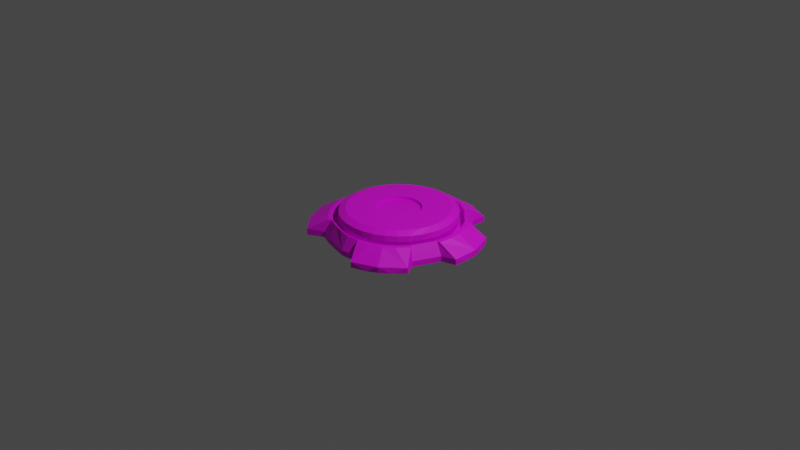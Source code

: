 # Source: Button.blend  (saved by Blender 3.3.6; exported with 4.5.12 LTS)
import bpy
from mathutils import Matrix  # noqa: F401  (used for matrix-valued properties, if any)

bpy.ops.wm.read_factory_settings(use_empty=True)
scene = bpy.context.scene
scene.name = 'Scene'

# ---- collections
col_collection = bpy.data.collections.new('Collection'); scene.collection.children.link(col_collection)

# ---- images (referenced by path relative to the original .blend; pixels are not part of the script)
import os
ASSET_DIR = os.environ.get("B2B_ASSET_DIR", "")  # directory of the original .blend (textures are referenced by path, not embedded)
HERE = os.path.dirname(os.path.abspath(__file__))  # packed textures are extracted next to this script under _unpacked/

def load_image(name, relpath, width, height, colorspace="sRGB"):
    """Load a texture the original file referenced (path relative to the .blend, or extracted next to this script)."""
    p = next((c for c in (os.path.join(HERE, relpath), os.path.join(ASSET_DIR, relpath)) if relpath and os.path.exists(c)), "")
    if p:
        img = bpy.data.images.load(p, check_existing=True)
        img.name = name
    else:  # same state as the original file: an image datablock whose file is absent (Cycles renders it pink)
        img = bpy.data.images.new(name, width, height)
        img.source = "FILE"
        img.filepath = "//" + (relpath or name)
    img.colorspace_settings.name = colorspace
    return img
img_button = load_image('Button', 'ButtonBlock.png', 1024, 1024, 'sRGB')

# ---- materials (node trees are filled in below, after node groups)
mat_buttonmaterial = bpy.data.materials.new('ButtonMaterial')
mat_buttonmaterial.use_transparent_shadow = False

# ---- material node trees
mat_buttonmaterial.use_nodes = True; mat_buttonmaterial.node_tree.nodes.clear()
_N = mat_buttonmaterial.node_tree.nodes; _L = mat_buttonmaterial.node_tree.links
n0 = _N.new('ShaderNodeBsdfPrincipled'); n0.name = 'Principled BSDF'; n0.location = (10, 300)
n0.distribution = 'GGX'
n0.subsurface_method = 'RANDOM_WALK_SKIN'
n0.inputs[3].default_value = 1.45
n0.inputs[27].default_value = (0.0, 0.0, 0.0, 1.0)
n0.inputs[28].default_value = 1.0
n1 = _N.new('ShaderNodeOutputMaterial'); n1.name = 'Material Output'; n1.location = (300, 300)
n2 = _N.new('ShaderNodeTexImage'); n2.name = 'Image Texture'; n2.location = (-280, 273)
n2.image = img_button
_L.new(n0.outputs[0], n1.inputs[0])
_L.new(n2.outputs[0], n0.inputs[0])
n1.is_active_output = True

# ---- world
world_world = bpy.data.worlds.new('World'); scene.world = world_world
world_world.use_nodes = True; world_world.node_tree.nodes.clear()
_N = world_world.node_tree.nodes; _L = world_world.node_tree.links
n0 = _N.new('ShaderNodeOutputWorld'); n0.name = 'World Output'; n0.location = (300, 300)
n1 = _N.new('ShaderNodeBackground'); n1.name = 'Background'; n1.location = (10, 300)
n1.inputs[0].default_value = (0.05088, 0.05088, 0.05088, 1.0)
_L.new(n1.outputs[0], n0.inputs[0])
n0.is_active_output = True
world_world.color = (0.05088, 0.05088, 0.05088)
world_world.use_sun_shadow = False
world_world.sun_shadow_jitter_overblur = 0.0

# ---- cameras
cam_camera = bpy.data.cameras.new('Camera')
cam_camera.clip_end = 100.0
cam_camera.ortho_scale = 7.314

# ---- lights
light_light = bpy.data.lights.new('Light', 'POINT')
light_light.transmission_factor = 0.0
light_light.energy = 1000.0
light_light.shadow_soft_size = 0.1
light_light.shadow_maximum_resolution = 0.006
light_light.use_absolute_resolution = True

# ---- meshes
me_cylinder = bpy.data.meshes.new('Cylinder')
me_cylinder.from_pydata([(-1.185e-09, 0.7655, -0.1426), (0.1493, 0.7508, -0.1426), (0.2929, 0.7072, -0.1426), (0.4253, 0.6365, -0.1426), (0.3006, 0.854, -0.1411), (0.6365, 0.4253, -0.1426), (0.7072, 0.2929, -0.1426), (0.7508, 0.1493, -0.1426), (0.7655, -6.915e-09, -0.1426), (0.7508, -0.1493, -0.1426), (0.9002, -0.1016, -0.1411), (0.6365, -0.4253, -0.1426), (0.5413, -0.5413, -0.1426), (0.4253, -0.6365, -0.1426), (0.2929, -0.7072, -0.1426), (0.1493, -0.7508, -0.1426), (-1.185e-09, -0.7655, -0.1426), (-0.4253, -0.6365, -0.1426), (-0.5413, -0.5413, -0.1426), (-0.6365, -0.4253, -0.1426), (-0.7072, -0.2929, -0.1426), (-0.7508, -0.1493, -0.1426), (-0.8961, -0.2652, -0.142), (-0.7508, 0.1493, -0.1426), (-0.7072, 0.2929, -0.1426), (-0.6365, 0.4253, -0.1426), (-0.5413, 0.5413, -0.1426), (-0.4253, 0.6365, -0.1426), (-0.1493, 0.7508, -0.1426), (-0.000162, 0.6202, 0.05039), (0.1209, 0.6082, 0.05039), (0.2373, 0.5729, 0.05039), (0.3417, 0.5171, 0.05039), (0.4253, 0.6365, -0.08491), (0.1785, 0.891, -0.1411), (0.05156, 0.9035, -0.1411), (0.5174, 0.3415, 0.05039), (0.6365, 0.4253, -0.08491), (0.5732, 0.2371, 0.05039), (0.6085, 0.1207, 0.05039), (0.6204, -0.0003938, 0.05039), (0.6088, -0.1182, 0.05039), (0.7508, -0.1493, -0.08491), (0.9072, 0.05283, -0.1411), (0.8947, 0.1798, -0.1411), (0.5137, -0.3477, 0.05039), (0.6365, -0.4253, -0.08491), (0.4386, -0.4392, 0.05039), (0.3446, -0.5164, 0.05039), (0.2373, -0.5737, 0.05039), (0.1209, -0.609, 0.05039), (0.1493, -0.7508, -0.08491), (-0.000162, -0.6209, 0.05039), (-1.185e-09, -0.7655, -0.08491), (-0.1179, -0.6093, 0.05039), (-0.3475, -0.5143, 0.05039), (-0.4253, -0.6365, -0.08491), (-0.439, -0.4392, 0.05039), (-0.5161, -0.3452, 0.05039), (-0.5735, -0.2379, 0.05039), (-0.6078, -0.1246, 0.05039), (-0.7508, -0.1493, -0.08491), (-0.8425, -0.4121, -0.1411), (-0.7823, -0.5246, -0.1411), (-0.6078, 0.1238, 0.05039), (-0.7508, 0.1493, -0.08491), (-0.5735, 0.2371, 0.05039), (-0.5186, -0.4953, 0.04166), (-0.5161, 0.3444, 0.05039), (-0.5862, -0.7289, -0.07558), (-0.439, 0.4384, 0.05039), (-0.4088, -0.5929, 0.04166), (-0.3475, 0.5135, 0.05039), (-0.4253, 0.6365, -0.0867), (-0.1179, 0.6086, 0.05039), (-0.1493, 0.7508, -0.0867), (0.709, -0.5559, -0.1411), (0.6022, -0.6717, -0.1411), (0.5036, -0.7527, -0.1411), (0.3911, -0.8128, -0.1411), (0.2432, -0.8671, -0.1411), (0.5893, -0.4043, 0.04214), (0.708, -0.5565, -0.08022), (0.4976, -0.5178, 0.04154), (0.7921, 0.4418, -0.1411), (0.3997, -0.5982, 0.04154), (0.5036, -0.7527, -0.08022), (0.288, -0.6579, 0.04154), (0.8577, 0.3018, -0.1411), (0.148, -0.6992, 0.04214), (0.2442, -0.8664, -0.08022), (0.6055, 0.3916, 0.04154), (0.7918, 0.4436, -0.08022), (0.6688, 0.2616, 0.04154), (0.7056, 0.1404, 0.04154), (0.8947, 0.1798, -0.08022), (0.718, 0.01431, 0.04154), (0.7093, -0.1301, 0.04154), (0.9006, -0.1034, -0.08022), (0.4436, 0.7878, -0.1411), (-0.1059, 0.8971, -0.1411), (0.1399, 0.7032, 0.04179), (0.1785, 0.891, -0.08022), (0.01319, 0.7156, 0.04179), (0.2617, 0.6662, 0.04179), (0.39, 0.603, 0.04179), (0.4424, 0.788, -0.08022), (-0.1296, 0.7064, 0.04179), (-0.1047, 0.8968, -0.08022), (-0.873, 0.2602, -0.1411), (-0.8187, 0.4081, -0.1411), (-0.7586, 0.5206, -0.1411), (-0.6777, 0.6192, -0.1411), (-0.5618, 0.726, -0.1411), (-0.7029, 0.1501, 0.04176), (-0.8724, 0.2612, -0.08022), (-0.6563, 0.2862, 0.04176), (-0.7014, -0.6232, -0.1411), (-0.5963, 0.3984, 0.04176), (-0.7586, 0.5206, -0.08022), (-0.5156, 0.4968, 0.04176), (-0.5862, -0.7289, -0.1448), (-0.4076, 0.5919, 0.04176), (-0.5625, 0.725, -0.08022), (-0.5974, -0.3992, 0.04166), (-0.7823, -0.5246, -0.07929), (-0.6553, -0.2909, 0.04166), (-0.7042, -0.1508, 0.04166), (-0.8961, -0.2652, -0.07558), (-8.81e-11, 0.6874, 0.04471), (0.1341, 0.6742, 0.04471), (0.263, 0.635, 0.04471), (0.3819, 0.5715, 0.04471), (0.5715, 0.3819, 0.04471), (0.635, 0.263, 0.04471), (0.6742, 0.1341, 0.04471), (0.6874, -8.344e-09, 0.04471), (0.6742, -0.1341, 0.04471), (0.5715, -0.3819, 0.04471), (0.486, -0.486, 0.04471), (0.3819, -0.5715, 0.04471), (0.263, -0.635, 0.04471), (0.1341, -0.6742, 0.04471), (-3.24e-09, -0.6874, 0.04471), (-0.1341, -0.6604, 0.04471), (-0.3819, -0.5715, 0.04471), (-0.4925, -0.4782, 0.04471), (-0.5715, -0.3819, 0.04471), (-0.6273, -0.2775, 0.04471), (-0.6742, -0.1341, 0.04471), (-0.6742, 0.1341, 0.04471), (-0.635, 0.263, 0.04471), (-0.5715, 0.3819, 0.04471), (-0.486, 0.486, 0.04471), (-0.3819, 0.5715, 0.04471), (-0.1341, 0.6742, 0.04471), (-0.0003754, 0.233, 0.1404), (0.04521, 0.2285, 0.1404), (0.08904, 0.2152, 0.1404), (0.1239, 0.1966, 0.1404), (0.1964, 0.1245, 0.1404), (0.2155, 0.08876, 0.1404), (0.2288, 0.04492, 0.1404), (0.2333, -0.0006634, 0.1404), (0.2288, -0.04584, 0.1404), (0.1951, -0.129, 0.1404), (0.1648, -0.1659, 0.1404), (0.1294, -0.1949, 0.1404), (0.08904, -0.2165, 0.1404), (0.04521, -0.2298, 0.1404), (-0.0003754, -0.2343, 0.1404), (-0.04802, -0.2296, 0.1404), (-0.1309, -0.1944, 0.1404), (-0.1656, -0.1659, 0.1404), (-0.1947, -0.1305, 0.1404), (-0.2163, -0.09008, 0.1404), (-0.2256, -0.05919, 0.1404), (-0.2256, 0.05786, 0.1404), (-0.2163, 0.08876, 0.1404), (-0.1947, 0.1292, 0.1404), (-0.1656, 0.1646, 0.1404), (-0.1351, 0.1896, 0.1404), (-0.04071, 0.229, 0.1404), (-0.001583, 0.6099, 0.1082), (0.1176, 0.5982, 0.1082), (0.2322, 0.5634, 0.1082), (0.3349, 0.5085, 0.1082), (0.5078, 0.3356, 0.1082), (0.5628, 0.2328, 0.1082), (0.5975, 0.1183, 0.1082), (0.6092, -0.0009118, 0.1082), (0.5978, -0.1168, 0.1082), (0.5042, -0.3428, 0.1082), (0.4303, -0.4328, 0.1082), (0.3378, -0.5088, 0.1082), (0.2322, -0.5652, 0.1082), (0.1176, -0.6, 0.1082), (-0.001583, -0.6117, 0.1082), (-0.1175, -0.6003, 0.1082), (-0.3435, -0.5067, 0.1082), (-0.4335, -0.4328, 0.1082), (-0.5095, -0.3403, 0.1082), (-0.5659, -0.2347, 0.1082), (-0.5997, -0.1232, 0.1082), (-0.5997, 0.1214, 0.1082), (-0.5659, 0.2328, 0.1082), (-0.5095, 0.3384, 0.1082), (-0.4335, 0.431, 0.1082), (-0.3435, 0.5049, 0.1082), (-0.1175, 0.5985, 0.1082), (-1.876e-10, 0.6741, 0.04471), (0.1315, 0.6611, 0.04471), (0.258, 0.6228, 0.04471), (0.3739, 0.5608, 0.04471), (0.5608, 0.3739, 0.04471), (0.6228, 0.258, 0.04471), (0.6611, 0.1315, 0.04471), (0.6741, -8.443e-09, 0.04471), (0.6612, -0.1309, 0.04471), (0.5601, -0.375, 0.04471), (0.4767, -0.4767, 0.04471), (0.3745, -0.5605, 0.04471), (0.258, -0.6228, 0.04471), (0.1315, -0.6611, 0.04471), (-3.488e-09, -0.6741, 0.04471), (-0.1309, -0.6474, 0.04471), (-0.375, -0.5601, 0.04471), (-0.481, -0.4713, 0.04471), (-0.5605, -0.3745, 0.04471), (-0.6163, -0.2701, 0.04471), (-0.6609, -0.1321, 0.04471), (-0.6609, 0.1321, 0.04471), (-0.6228, 0.258, 0.04471), (-0.5605, 0.3745, 0.04471), (-0.4767, 0.4767, 0.04471), (-0.375, 0.5601, 0.04471), (-0.1309, 0.6612, 0.04471), (-0.0002957, 0.5911, -0.04417), (0.1153, 0.5797, -0.04417), (0.2265, 0.546, -0.04417), (0.3262, 0.4927, -0.04417), (0.494, 0.325, -0.04417), (0.5472, 0.2253, -0.04417), (0.581, 0.1141, -0.04417), (0.5923, -0.001509, -0.04417), (0.5813, -0.114, -0.04417), (0.4905, -0.3332, -0.04417), (0.4188, -0.4206, -0.04417), (0.329, -0.4943, -0.04417), (0.2265, -0.549, -0.04417), (0.1153, -0.5828, -0.04417), (-0.0002957, -0.5941, -0.04417), (-0.1128, -0.5831, -0.04417), (-0.332, -0.4923, -0.04417), (-0.4194, -0.4206, -0.04417), (-0.4931, -0.3308, -0.04417), (-0.5478, -0.2283, -0.04417), (-0.5806, -0.1201, -0.04417), (-0.5806, 0.1171, -0.04417), (-0.5478, 0.2253, -0.04417), (-0.4931, 0.3277, -0.04417), (-0.4194, 0.4176, -0.04417), (-0.332, 0.4893, -0.04417), (-0.1128, 0.5801, -0.04417), (-1.876e-10, 0.6741, -0.04417), (0.1315, 0.6611, -0.04417), (0.258, 0.6228, -0.04417), (0.3739, 0.5608, -0.04417), (0.5608, 0.3739, -0.04417), (0.6228, 0.258, -0.04417), (0.6611, 0.1315, -0.04417), (0.6741, -8.443e-09, -0.04417), (0.6612, -0.1309, -0.04417), (0.5601, -0.375, -0.04417), (0.4767, -0.4767, -0.04417), (0.3745, -0.5605, -0.04417), (0.258, -0.6228, -0.04417), (0.1315, -0.6611, -0.04417), (-3.488e-09, -0.6741, -0.04417), (-0.1309, -0.6612, -0.04417), (-0.375, -0.5601, -0.04417), (-0.4767, -0.4767, -0.04417), (-0.5605, -0.3745, -0.04417), (-0.6228, -0.258, -0.04417), (-0.6609, -0.1321, -0.04417), (-0.6609, 0.1321, -0.04417), (-0.6228, 0.258, -0.04417), (-0.5605, 0.3745, -0.04417), (-0.4767, 0.4767, -0.04417), (-0.375, 0.5601, -0.04417), (-0.1309, 0.6612, -0.04417), (-0.2873, -0.6936, -0.1426), (-0.2873, -0.6936, -0.08491), (-0.258, -0.6228, 0.04471), (-0.2306, -0.5715, 0.04908), (-0.2305, -0.5725, 0.1082), (-0.08688, -0.2206, 0.1404), (-0.2529, -0.6106, 0.04471), (-0.2224, -0.5377, -0.04417), (-0.2529, -0.6106, -0.04417), (0.6228, -0.258, 0.04471), (0.5667, -0.2335, 0.04934), (0.5618, -0.2328, 0.1068), (0.2168, -0.09409, 0.1404), (0.6106, -0.2529, 0.04471), (0.5359, -0.2236, -0.04417), (0.6106, -0.2529, -0.04417), (-0.6742, -1.49e-08, 0.04471), (-0.6078, -0.0003938, 0.05039), (-0.6069, -0.0009118, 0.1082), (-0.2321, -0.0006634, 0.1404), (-0.6609, 0.0, 0.04471), (-0.5806, -0.001509, -0.04417), (-0.6609, 0.0, -0.04417), (-0.258, 0.6228, 0.04471), (-0.2327, 0.5711, 0.05039), (-0.2322, 0.5649, 0.1082), (-0.08739, 0.2158, 0.1404), (-0.253, 0.6106, 0.04471), (-0.2224, 0.5346, -0.04417), (-0.253, 0.6106, -0.04417), (0.4767, 0.4767, 0.04471), (0.4384, 0.4327, 0.04756), (0.4329, 0.4286, 0.1082), (0.1663, 0.1626, 0.1404), (0.4674, 0.4674, 0.04471), (0.4101, 0.4089, -0.04417), (0.4674, 0.4674, -0.04417), (-0.0003755, 0.5394, 0.1404), (0.105, 0.529, 0.1404), (0.2063, 0.4983, 0.1404), (0.2926, 0.4522, 0.1404), (0.3841, 0.3788, 0.1404), (0.4525, 0.2923, 0.1404), (0.4986, 0.206, 0.1404), (0.5293, 0.1047, 0.1404), (0.5397, -0.0006634, 0.1404), (0.5301, -0.09799, 0.1404), (0.5011, -0.2143, 0.1404), (0.4436, -0.307, 0.1404), (0.3815, -0.3826, 0.1404), (0.2997, -0.4497, 0.1404), (0.2063, -0.4996, 0.1404), (0.105, -0.5304, 0.1404), (-0.0003755, -0.5408, 0.1404), (-0.0977, -0.5312, 0.1404), (-0.2022, -0.5069, 0.1404), (-0.3067, -0.4446, 0.1404), (-0.3823, -0.3826, 0.1404), (-0.4494, -0.3007, 0.1404), (-0.4994, -0.2073, 0.1404), (-0.5277, -0.1138, 0.1404), (-0.5349, -0.0006634, 0.1404), (-0.5277, 0.1124, 0.1404), (-0.4994, 0.206, 0.1404), (-0.4494, 0.2994, 0.1404), (-0.3823, 0.3812, 0.1404), (-0.3067, 0.4433, 0.1404), (-0.2039, 0.4997, 0.1404), (-0.0977, 0.5298, 0.1404), (-0.0003754, 0.233, 0.113), (0.04521, 0.2285, 0.113), (0.08904, 0.2152, 0.113), (0.1239, 0.1966, 0.113), (0.1663, 0.1626, 0.113), (0.1964, 0.1245, 0.113), (0.2155, 0.08876, 0.113), (0.2288, 0.04492, 0.113), (0.2333, -0.0006634, 0.113), (0.2288, -0.04584, 0.113), (0.2168, -0.09409, 0.113), (0.1951, -0.129, 0.113), (0.1648, -0.1659, 0.113), (0.1294, -0.1949, 0.113), (0.08904, -0.2165, 0.113), (0.04521, -0.2298, 0.113), (-0.0003754, -0.2343, 0.113), (-0.04802, -0.2296, 0.113), (-0.08688, -0.2206, 0.113), (-0.1309, -0.1944, 0.113), (-0.1656, -0.1659, 0.113), (-0.1947, -0.1305, 0.113), (-0.2163, -0.09008, 0.113), (-0.2256, -0.05919, 0.113), (-0.2321, -0.0006634, 0.113), (-0.2256, 0.05786, 0.113), (-0.2163, 0.08876, 0.113), (-0.1947, 0.1292, 0.113), (-0.1656, 0.1646, 0.113), (-0.1351, 0.1896, 0.113), (-0.08739, 0.2158, 0.113), (-0.04071, 0.229, 0.113)], [], [(2, 1, 34, 4), (28, 75, 108, 100), (34, 35, 102), (34, 102, 4), (133, 134, 93, 91), (134, 135, 94, 93), (42, 9, 10, 98), (6, 5, 84, 88), (82, 86, 77), (44, 95, 43), (13, 12, 77, 78), (46, 138, 81, 82), (51, 15, 80, 90), (12, 11, 76, 77), (15, 51, 53, 16), (149, 61, 128, 127), (145, 146, 67, 71), (21, 20, 62, 22), (146, 147, 124, 67), (63, 125, 62), (119, 123, 112), (151, 152, 118, 116), (25, 24, 110, 111), (152, 153, 120, 118), (23, 65, 115, 109), (75, 155, 107, 108), (130, 131, 104, 101), (0, 1, 2, 3, 5, 6, 7, 8, 9, 11, 12, 13, 14, 15, 16, 291, 17, 18, 19, 20, 21, 23, 24, 25, 26, 27, 28), (0, 28, 100, 35), (131, 132, 105, 104), (1, 0, 35, 34), (73, 75, 28, 27), (102, 108, 107, 103, 101), (135, 136, 96, 94), (5, 37, 92, 84), (9, 8, 43, 10), (136, 137, 97, 96), (11, 46, 82, 76), (15, 14, 79, 80), (142, 51, 90, 89), (138, 139, 83, 81), (53, 51, 142, 143), (292, 56, 17, 291), (147, 148, 126, 124), (20, 19, 63, 62), (148, 149, 127, 126), (56, 145, 71, 69), (22, 62, 128), (153, 154, 122, 120), (24, 23, 109, 110), (65, 150, 114, 115), (27, 26, 112, 113), (33, 3, 99, 106), (48, 47, 193, 194), (76, 82, 77), (78, 77, 86), (78, 86, 79), (80, 79, 90), (89, 90, 86, 85, 87), (86, 82, 81, 83, 85), (141, 142, 89, 87), (140, 141, 87, 85), (14, 13, 78, 79), (139, 140, 85, 83), (86, 90, 79), (44, 88, 95), (46, 42, 137, 300, 138), (84, 92, 88), (10, 43, 98), (95, 92, 91, 93, 94), (98, 95, 94, 96, 97), (137, 42, 98, 97), (7, 6, 88, 44), (8, 7, 44, 43), (37, 133, 91, 92), (95, 98, 43), (92, 95, 88), (99, 4, 106), (100, 108, 35), (37, 33, 132, 321, 133), (106, 102, 101, 104, 105), (119, 115, 114, 116, 118), (129, 130, 101, 103), (155, 129, 103, 107), (132, 33, 106, 105), (3, 2, 4, 99), (102, 106, 4), (102, 35, 108), (109, 115, 110), (111, 110, 119), (111, 119, 112), (113, 112, 123), (123, 119, 118, 120, 122), (73, 27, 113, 123), (150, 151, 116, 114), (154, 73, 123, 122), (26, 25, 111, 112), (65, 61, 149, 307, 150), (115, 119, 110), (63, 117, 125), (121, 69, 117), (125, 69, 71, 67, 124), (128, 125, 124, 126, 127), (18, 17, 121, 117), (17, 56, 69, 121), (19, 18, 117, 63), (61, 21, 22, 128), (292, 53, 143, 144, 293), (125, 128, 62), (69, 125, 117), (210, 211, 130, 129), (211, 212, 131, 130), (212, 213, 132, 131), (325, 214, 133, 321), (214, 215, 134, 133), (215, 216, 135, 134), (216, 217, 136, 135), (217, 218, 137, 136), (304, 219, 138, 300), (219, 220, 139, 138), (220, 221, 140, 139), (221, 222, 141, 140), (222, 223, 142, 141), (223, 224, 143, 142), (224, 225, 144, 143), (297, 226, 145, 293), (226, 227, 146, 145), (227, 228, 147, 146), (228, 229, 148, 147), (229, 230, 149, 148), (311, 231, 150, 307), (231, 232, 151, 150), (232, 233, 152, 151), (233, 234, 153, 152), (234, 235, 154, 153), (318, 236, 155, 314), (236, 210, 129, 155), (170, 169, 375, 376), (315, 72, 208, 316), (322, 32, 186, 323), (59, 58, 201, 202), (49, 48, 194, 195), (29, 74, 209, 183), (38, 36, 187, 188), (60, 59, 202, 203), (50, 49, 195, 196), (39, 38, 188, 189), (308, 60, 203, 309), (52, 50, 196, 197), (40, 39, 189, 190), (66, 64, 204, 205), (54, 52, 197, 198), (41, 40, 190, 191), (68, 66, 205, 206), (30, 29, 183, 184), (294, 54, 198, 295), (301, 41, 191, 302), (70, 68, 206, 207), (31, 30, 184, 185), (57, 55, 199, 200), (47, 45, 192, 193), (72, 70, 207, 208), (32, 31, 185, 186), (58, 57, 200, 201), (328, 329, 184, 183), (329, 330, 185, 184), (330, 331, 186, 185), (332, 333, 187, 323), (333, 334, 188, 187), (334, 335, 189, 188), (335, 336, 190, 189), (336, 337, 191, 190), (338, 339, 192, 302), (339, 340, 193, 192), (340, 341, 194, 193), (341, 342, 195, 194), (342, 343, 196, 195), (343, 344, 197, 196), (344, 345, 198, 197), (346, 347, 199, 295), (347, 348, 200, 199), (348, 349, 201, 200), (349, 350, 202, 201), (350, 351, 203, 202), (352, 353, 204, 309), (353, 354, 205, 204), (354, 355, 206, 205), (355, 356, 207, 206), (356, 357, 208, 207), (358, 359, 209, 316), (359, 328, 183, 209), (40, 41, 245, 244), (318, 235, 289, 320), (39, 40, 244, 243), (210, 236, 290, 264), (211, 210, 264, 265), (38, 39, 243, 242), (212, 211, 265, 266), (36, 38, 242, 241), (213, 212, 266, 267), (322, 36, 241, 326), (325, 213, 267, 327), (31, 32, 240, 239), (215, 214, 268, 269), (30, 31, 239, 238), (216, 215, 269, 270), (29, 30, 238, 237), (74, 29, 237, 263), (217, 216, 270, 271), (315, 74, 263, 319), (218, 217, 271, 272), (70, 72, 262, 261), (304, 218, 272, 306), (68, 70, 261, 260), (220, 219, 273, 274), (66, 68, 260, 259), (221, 220, 274, 275), (64, 66, 259, 258), (263, 237, 264, 290), (319, 263, 290, 320), (261, 262, 289, 288), (260, 261, 288, 287), (259, 260, 287, 286), (258, 259, 286, 285), (312, 258, 285, 313), (256, 257, 284, 283), (255, 256, 283, 282), (254, 255, 282, 281), (253, 254, 281, 280), (298, 253, 280, 299), (251, 252, 279, 278), (250, 251, 278, 277), (249, 250, 277, 276), (248, 249, 276, 275), (247, 248, 275, 274), (246, 247, 274, 273), (305, 246, 273, 306), (244, 245, 272, 271), (243, 244, 271, 270), (242, 243, 270, 269), (241, 242, 269, 268), (326, 241, 268, 327), (239, 240, 267, 266), (238, 239, 266, 265), (237, 238, 265, 264), (235, 234, 288, 289), (301, 45, 246, 305), (234, 233, 287, 288), (45, 47, 247, 246), (233, 232, 286, 287), (47, 48, 248, 247), (232, 231, 285, 286), (48, 49, 249, 248), (311, 230, 284, 313), (49, 50, 250, 249), (230, 229, 283, 284), (50, 52, 251, 250), (229, 228, 282, 283), (52, 54, 252, 251), (228, 227, 281, 282), (294, 55, 253, 298), (227, 226, 280, 281), (55, 57, 254, 253), (297, 225, 279, 299), (57, 58, 255, 254), (225, 224, 278, 279), (58, 59, 256, 255), (224, 223, 277, 278), (59, 60, 257, 256), (223, 222, 276, 277), (308, 64, 258, 312), (222, 221, 275, 276), (226, 297, 299, 280), (54, 294, 298, 252), (252, 298, 299, 279), (345, 346, 295, 198), (55, 294, 295, 199), (225, 297, 293, 144), (56, 292, 293, 145), (53, 292, 291, 16), (41, 301, 305, 245), (245, 305, 306, 272), (219, 304, 306, 273), (337, 338, 302, 191), (45, 301, 302, 192), (218, 304, 300, 137), (60, 308, 312, 257), (231, 311, 313, 285), (257, 312, 313, 284), (351, 352, 309, 203), (64, 308, 309, 204), (230, 311, 307, 149), (42, 46, 11, 9), (61, 65, 23, 21), (262, 319, 320, 289), (72, 315, 319, 262), (236, 318, 320, 290), (357, 358, 316, 208), (74, 315, 316, 209), (235, 318, 314, 154), (75, 73, 154, 314, 155), (240, 326, 327, 267), (214, 325, 327, 268), (32, 322, 326, 240), (331, 332, 323, 186), (36, 322, 323, 187), (213, 325, 321, 132), (33, 37, 5, 3), (156, 157, 329, 328), (157, 158, 330, 329), (158, 159, 331, 330), (324, 160, 333, 332), (160, 161, 334, 333), (161, 162, 335, 334), (162, 163, 336, 335), (163, 164, 337, 336), (303, 165, 339, 338), (165, 166, 340, 339), (166, 167, 341, 340), (167, 168, 342, 341), (168, 169, 343, 342), (169, 170, 344, 343), (170, 171, 345, 344), (296, 172, 347, 346), (172, 173, 348, 347), (173, 174, 349, 348), (174, 175, 350, 349), (175, 176, 351, 350), (310, 177, 353, 352), (177, 178, 354, 353), (178, 179, 355, 354), (179, 180, 356, 355), (180, 181, 357, 356), (317, 182, 359, 358), (182, 156, 328, 359), (171, 296, 346, 345), (164, 303, 338, 337), (176, 310, 352, 351), (181, 317, 358, 357), (159, 324, 332, 331), (361, 360, 391, 390, 389, 388, 387, 386, 385, 384, 383, 382, 381, 380, 379, 378, 377, 376, 375, 374, 373, 372, 371, 370, 369, 368, 367, 366, 365, 364, 363, 362), (157, 156, 360, 361), (296, 171, 377, 378), (171, 170, 376, 377), (158, 157, 361, 362), (303, 164, 369, 370), (172, 296, 378, 379), (159, 158, 362, 363), (310, 176, 383, 384), (173, 172, 379, 380), (160, 324, 364, 365), (317, 181, 389, 390), (174, 173, 380, 381), (161, 160, 365, 366), (324, 159, 363, 364), (175, 174, 381, 382), (162, 161, 366, 367), (176, 175, 382, 383), (163, 162, 367, 368), (177, 310, 384, 385), (164, 163, 368, 369), (178, 177, 385, 386), (165, 303, 370, 371), (179, 178, 386, 387), (166, 165, 371, 372), (180, 179, 387, 388), (167, 166, 372, 373), (181, 180, 388, 389), (168, 167, 373, 374), (182, 317, 390, 391), (169, 168, 374, 375), (156, 182, 391, 360)])
_uv = me_cylinder.uv_layers.new(name='UVMap')
_uv.uv.foreach_set('vector', [0.5788, 0.6164, 0.5759, 0.6459, 0.5476, 0.6457, 0.5501, 0.6206, 0.4354, 0.7426, 0.4243, 0.7425, 0.4235, 0.7134, 0.4355, 0.7136, 0.9382, 0.4065, 0.9382, 0.4293, 0.9261, 0.4065, 0.4235, 0.8245, 0.4355, 0.8245, 0.4235, 0.849, 0.893, 0.3141, 0.8904, 0.3407, 0.8843, 0.3435, 0.8861, 0.3149, 0.8904, 0.3407, 0.893, 0.3672, 0.8868, 0.3684, 0.8843, 0.3435, 0.9713, 0.3144, 0.9827, 0.3141, 0.9833, 0.3357, 0.9713, 0.3357, 0.5056, 0.6755, 0.5142, 0.7039, 0.4833, 0.7011, 0.476, 0.6714, 0.5636, 0.8313, 0.5636, 0.884, 0.5515, 0.861, 0.916, 0.01681, 0.9281, 0.01671, 0.916, 0.03821, 0.04442, 0.6554, 0.04733, 0.6849, 0.01918, 0.6806, 0.01671, 0.6555, 0.9111, 0.5623, 0.925, 0.5358, 0.9249, 0.5421, 0.925, 0.5836, 0.7696, 0.9232, 0.781, 0.9232, 0.781, 0.951, 0.7689, 0.9511, 0.04733, 0.6849, 0.05594, 0.7133, 0.0265, 0.7109, 0.01918, 0.6806, 0.7784, 0.3143, 0.7898, 0.3141, 0.7895, 0.3379, 0.7781, 0.338, 0.8562, 0.7937, 0.8384, 0.7721, 0.8562, 0.7421, 0.8554, 0.7865, 0.9058, 0.1065, 0.9034, 0.135, 0.8974, 0.1363, 0.8991, 0.1073, 0.3088, 0.3514, 0.3002, 0.3798, 0.2649, 0.3846, 0.2722, 0.3545, 0.9034, 0.135, 0.9058, 0.1595, 0.8998, 0.1607, 0.8974, 0.1363, 0.1025, 0.937, 0.09028, 0.9368, 0.1025, 0.9154, 0.8826, 0.01675, 0.8826, 0.07172, 0.8705, 0.04176, 0.02457, 0.8666, 0.02719, 0.8931, 0.02141, 0.8943, 0.01894, 0.8692, 0.6528, 0.5937, 0.6557, 0.6233, 0.6247, 0.6166, 0.6223, 0.5915, 0.9001, 0.7406, 0.8975, 0.7671, 0.8918, 0.7645, 0.8943, 0.7395, 0.9426, 0.9536, 0.9312, 0.9534, 0.9306, 0.9214, 0.9426, 0.9215, 0.6223, 0.8508, 0.6386, 0.8275, 0.6384, 0.8345, 0.6386, 0.8748, 0.8927, 0.4081, 0.8901, 0.4346, 0.8845, 0.432, 0.887, 0.407, 0.3093, 0.1234, 0.3151, 0.1525, 0.3151, 0.1822, 0.3093, 0.2113, 0.2815, 0.2634, 0.2605, 0.2844, 0.2358, 0.3009, 0.2084, 0.3122, 0.1793, 0.318, 0.1205, 0.3122, 0.09311, 0.3009, 0.06843, 0.2844, 0.04745, 0.2634, 0.03096, 0.2387, 0.0196, 0.2113, 0.01671, 0.1528, 0.0196, 0.1234, 0.03096, 0.096, 0.04745, 0.07133, 0.06843, 0.05034, 0.09311, 0.03386, 0.1496, 0.01671, 0.1793, 0.01671, 0.2084, 0.0225, 0.2358, 0.03386, 0.2605, 0.05034, 0.298, 0.096, 0.5788, 0.6755, 0.5874, 0.7039, 0.5574, 0.7011, 0.5501, 0.6708, 0.8901, 0.4346, 0.8927, 0.4611, 0.8863, 0.4602, 0.8845, 0.432, 0.5759, 0.6459, 0.5788, 0.6755, 0.5501, 0.6708, 0.5476, 0.6457, 0.4245, 0.791, 0.4243, 0.7425, 0.4354, 0.7426, 0.4355, 0.7911, 0.05192, 0.7467, 0.05192, 0.8027, 0.01488, 0.8069, 0.01715, 0.7788, 0.01527, 0.7537, 0.7794, 0.8367, 0.7768, 0.8633, 0.7707, 0.8604, 0.7732, 0.8355, 0.9697, 0.8271, 0.9812, 0.8273, 0.9816, 0.8518, 0.9696, 0.8518, 0.5142, 0.588, 0.5056, 0.6164, 0.476, 0.6212, 0.4833, 0.5915, 0.7768, 0.8633, 0.7794, 0.8898, 0.7725, 0.889, 0.7707, 0.8604, 0.02875, 0.9537, 0.01733, 0.9536, 0.01671, 0.9281, 0.02875, 0.9282, 0.05594, 0.5974, 0.04733, 0.6258, 0.01918, 0.6304, 0.0265, 0.6001, 0.4895, 0.8791, 0.4735, 0.8561, 0.4895, 0.8332, 0.4893, 0.8731, 0.9014, 0.1945, 0.8988, 0.2211, 0.8927, 0.2239, 0.8958, 0.1952, 0.6223, 0.7089, 0.6225, 0.6851, 0.6486, 0.6952, 0.6484, 0.7166, 0.7896, 0.3939, 0.7898, 0.4231, 0.7784, 0.4232, 0.7782, 0.394, 0.9145, 0.6302, 0.9122, 0.6534, 0.9061, 0.6531, 0.9085, 0.629, 0.3002, 0.3798, 0.2973, 0.4094, 0.2624, 0.4097, 0.2649, 0.3846, 0.9122, 0.6534, 0.9145, 0.6832, 0.9078, 0.6824, 0.9061, 0.6531, 0.8461, 0.1349, 0.8619, 0.1097, 0.8612, 0.1169, 0.8619, 0.1611, 0.1025, 0.8913, 0.1025, 0.9154, 0.08936, 0.891, 0.8975, 0.7671, 0.9001, 0.7937, 0.8936, 0.7929, 0.8918, 0.7645, 0.6557, 0.6233, 0.6643, 0.6517, 0.6321, 0.6469, 0.6247, 0.6166, 0.3485, 0.833, 0.3645, 0.8081, 0.3642, 0.8156, 0.3645, 0.8607, 0.6643, 0.5358, 0.6557, 0.5642, 0.6247, 0.5664, 0.6321, 0.5361, 0.6984, 0.9217, 0.7098, 0.9215, 0.7098, 0.9499, 0.6978, 0.9501, 0.1352, 0.7335, 0.135, 0.7116, 0.1465, 0.7112, 0.1466, 0.7328, 0.5516, 0.831, 0.5636, 0.8313, 0.5515, 0.861, 0.5516, 0.884, 0.5515, 0.861, 0.5636, 0.884, 0.3486, 0.8942, 0.3606, 0.8943, 0.3485, 0.9147, 0.3486, 0.9373, 0.3485, 0.9147, 0.3606, 0.9373, 0.7945, 0.6282, 0.8313, 0.6325, 0.8313, 0.6885, 0.7957, 0.6818, 0.7976, 0.6569, 0.8371, 0.01671, 0.8371, 0.07272, 0.8002, 0.07657, 0.8033, 0.04794, 0.8014, 0.02296, 0.8945, 0.8552, 0.8971, 0.8817, 0.8915, 0.8811, 0.8885, 0.8524, 0.8971, 0.8287, 0.8945, 0.8552, 0.8885, 0.8524, 0.8909, 0.8275, 0.04733, 0.6258, 0.04442, 0.6554, 0.01671, 0.6555, 0.01918, 0.6304, 0.8988, 0.2211, 0.9014, 0.2476, 0.8952, 0.2488, 0.8927, 0.2239, 0.3606, 0.8943, 0.3606, 0.9373, 0.3485, 0.9147, 0.1925, 0.8915, 0.1925, 0.9101, 0.1805, 0.8915, 0.8491, 0.3141, 0.8491, 0.3731, 0.8232, 0.3691, 0.8232, 0.3426, 0.8232, 0.3162, 0.1925, 0.9355, 0.1805, 0.9357, 0.1925, 0.9101, 0.916, 0.0662, 0.916, 0.03821, 0.9281, 0.06639, 0.805, 0.7421, 0.805, 0.7981, 0.7675, 0.8019, 0.7697, 0.7734, 0.7678, 0.7484, 0.5874, 0.7416, 0.5874, 0.7976, 0.5504, 0.7906, 0.5523, 0.7656, 0.55, 0.7371, 0.2761, 0.9387, 0.2606, 0.9176, 0.2761, 0.9029, 0.2758, 0.933, 0.5026, 0.6459, 0.5056, 0.6755, 0.476, 0.6714, 0.4735, 0.6463, 0.5056, 0.6164, 0.5026, 0.6459, 0.4735, 0.6463, 0.476, 0.6212, 0.646, 0.2597, 0.6619, 0.2386, 0.6617, 0.2449, 0.6619, 0.2783, 0.9281, 0.01671, 0.9281, 0.06639, 0.916, 0.03821, 0.1805, 0.9357, 0.1805, 0.8915, 0.1925, 0.9101, 0.4235, 0.88, 0.4235, 0.849, 0.4355, 0.8797, 0.9382, 0.4554, 0.9261, 0.4551, 0.9382, 0.4293, 0.8232, 0.4646, 0.8232, 0.4073, 0.8488, 0.4065, 0.8488, 0.4322, 0.8488, 0.4579, 0.8321, 0.5391, 0.8321, 0.5951, 0.7954, 0.5888, 0.7973, 0.5637, 0.795, 0.5355, 0.5105, 0.7373, 0.5105, 0.7933, 0.4717, 0.8, 0.4739, 0.7717, 0.4721, 0.7466, 0.7057, 0.86, 0.7083, 0.8865, 0.7025, 0.8876, 0.7001, 0.8626, 0.7083, 0.8334, 0.7057, 0.86, 0.7001, 0.8626, 0.7019, 0.8343, 0.8533, 0.8772, 0.8384, 0.8513, 0.8533, 0.8271, 0.853, 0.8699, 0.5874, 0.588, 0.5788, 0.6164, 0.5501, 0.6206, 0.5574, 0.5903, 0.4355, 0.8245, 0.4355, 0.8797, 0.4235, 0.849, 0.9261, 0.4065, 0.9382, 0.4293, 0.9261, 0.4551, 0.8656, 0.5358, 0.8776, 0.536, 0.8656, 0.5662, 0.8656, 0.5914, 0.8656, 0.5662, 0.8776, 0.5913, 0.8705, 0.01671, 0.8826, 0.01675, 0.8705, 0.04176, 0.8705, 0.07192, 0.8705, 0.04176, 0.8826, 0.07172, 0.7355, 0.744, 0.7355, 0.8, 0.6962, 0.7953, 0.6981, 0.7702, 0.6959, 0.7419, 0.5525, 0.9176, 0.5636, 0.9174, 0.5636, 0.9497, 0.5515, 0.9498, 0.02719, 0.8401, 0.02457, 0.8666, 0.01894, 0.8692, 0.02074, 0.8408, 0.1057, 0.8576, 0.08936, 0.8331, 0.1057, 0.8052, 0.1053, 0.8501, 0.6557, 0.5642, 0.6528, 0.5937, 0.6223, 0.5915, 0.6247, 0.5664, 0.7236, 0.2298, 0.7236, 0.2795, 0.6976, 0.2691, 0.6976, 0.2468, 0.6976, 0.2245, 0.8776, 0.536, 0.8776, 0.5913, 0.8656, 0.5662, 0.2749, 0.8154, 0.2752, 0.8392, 0.2627, 0.8154, 0.2761, 0.8695, 0.2624, 0.8695, 0.2752, 0.8392, 0.304, 0.7213, 0.304, 0.7773, 0.2606, 0.7822, 0.2629, 0.7532, 0.261, 0.7287, 0.3901, 0.7186, 0.3901, 0.7746, 0.3471, 0.7667, 0.349, 0.7424, 0.3468, 0.7132, 0.3002, 0.4389, 0.3088, 0.4673, 0.2722, 0.4648, 0.2649, 0.4348, 0.8835, 0.9152, 0.895, 0.9152, 0.8971, 0.9457, 0.8835, 0.9457, 0.2973, 0.4094, 0.3002, 0.4389, 0.2649, 0.4348, 0.2624, 0.4097, 0.4251, 0.9134, 0.4365, 0.9134, 0.4366, 0.9482, 0.4235, 0.9482, 0.6224, 0.7649, 0.6223, 0.7089, 0.6484, 0.7166, 0.6484, 0.742, 0.6484, 0.7669, 0.09028, 0.9368, 0.08936, 0.891, 0.1025, 0.9154, 0.2624, 0.8695, 0.2627, 0.8154, 0.2752, 0.8392, 0.961, 0.5623, 0.9636, 0.5883, 0.961, 0.5888, 0.9584, 0.5623, 0.9531, 0.6291, 0.9506, 0.6551, 0.9479, 0.6551, 0.9506, 0.6286, 0.9506, 0.6551, 0.9531, 0.681, 0.9506, 0.6816, 0.9479, 0.6551, 0.2259, 0.624, 0.2259, 0.5978, 0.2285, 0.5974, 0.2285, 0.624, 0.1466, 0.9024, 0.144, 0.9282, 0.1414, 0.9282, 0.144, 0.9017, 0.144, 0.9282, 0.1466, 0.9543, 0.144, 0.9548, 0.1414, 0.9282, 0.6275, 0.9088, 0.6249, 0.9348, 0.6223, 0.9348, 0.6249, 0.9082, 0.6249, 0.9348, 0.6275, 0.9606, 0.6249, 0.9613, 0.6223, 0.9348, 0.6635, 0.9348, 0.6635, 0.9609, 0.6609, 0.9613, 0.6609, 0.9348, 0.4787, 0.9132, 0.4762, 0.9391, 0.4735, 0.939, 0.4762, 0.9125, 0.4762, 0.9391, 0.4787, 0.9651, 0.4762, 0.9656, 0.4735, 0.939, 0.9387, 0.7396, 0.9361, 0.7656, 0.9335, 0.7656, 0.9361, 0.739, 0.9361, 0.7656, 0.9387, 0.7916, 0.9361, 0.7921, 0.9335, 0.7656, 0.8127, 0.1107, 0.8051, 0.1357, 0.8025, 0.1352, 0.8103, 0.1097, 0.8051, 0.1357, 0.8052, 0.1621, 0.8026, 0.1622, 0.8025, 0.1352, 0.8076, 0.1872, 0.8127, 0.2128, 0.8102, 0.2137, 0.805, 0.1877, 0.94, 0.1952, 0.9376, 0.2224, 0.935, 0.2231, 0.9375, 0.1945, 0.9376, 0.2224, 0.94, 0.2471, 0.9374, 0.2476, 0.935, 0.2231, 0.9444, 0.107, 0.9421, 0.1303, 0.9395, 0.1298, 0.9418, 0.1065, 0.9421, 0.1303, 0.9444, 0.1589, 0.9418, 0.1595, 0.9395, 0.1298, 0.2259, 0.7104, 0.2259, 0.6843, 0.2285, 0.6839, 0.2285, 0.7104, 0.8436, 0.9113, 0.841, 0.9371, 0.8384, 0.9371, 0.841, 0.9106, 0.841, 0.9371, 0.8436, 0.9631, 0.841, 0.9636, 0.8384, 0.9371, 0.3147, 0.9126, 0.3121, 0.9386, 0.3095, 0.9386, 0.3121, 0.9121, 0.3121, 0.9386, 0.3147, 0.9645, 0.3121, 0.9651, 0.3095, 0.9386, 0.9615, 0.04323, 0.9615, 0.0171, 0.9641, 0.01671, 0.9641, 0.04323, 0.9636, 0.5364, 0.961, 0.5623, 0.9584, 0.5623, 0.961, 0.5358, 0.3149, 0.8714, 0.315, 0.8787, 0.3095, 0.8787, 0.3095, 0.8714, 0.08974, 0.7533, 0.08952, 0.7314, 0.101, 0.7305, 0.1012, 0.7523, 0.1805, 0.7097, 0.181, 0.6847, 0.1924, 0.6845, 0.1925, 0.7092, 0.7515, 0.6913, 0.7512, 0.6706, 0.7627, 0.67, 0.763, 0.6904, 0.1353, 0.7531, 0.1352, 0.7335, 0.1466, 0.7328, 0.1468, 0.7521, 0.1809, 0.6163, 0.1809, 0.5974, 0.1923, 0.5985, 0.1924, 0.617, 0.181, 0.7524, 0.181, 0.7324, 0.1925, 0.7314, 0.1924, 0.7511, 0.752, 0.7087, 0.7515, 0.6913, 0.763, 0.6904, 0.7634, 0.7075, 0.1356, 0.7696, 0.1353, 0.7531, 0.1468, 0.7521, 0.1471, 0.7683, 0.181, 0.7703, 0.181, 0.7524, 0.1924, 0.7511, 0.1924, 0.7686, 0.08976, 0.6181, 0.08999, 0.5974, 0.1014, 0.5986, 0.1012, 0.6181, 0.7515, 0.5551, 0.752, 0.5358, 0.7634, 0.5373, 0.763, 0.5563, 0.1353, 0.6179, 0.1356, 0.5974, 0.1471, 0.5989, 0.1468, 0.6189, 0.0894, 0.6613, 0.08952, 0.6388, 0.101, 0.6392, 0.1009, 0.6614, 0.7512, 0.5762, 0.7515, 0.5551, 0.763, 0.5563, 0.7627, 0.5771, 0.1352, 0.6397, 0.1353, 0.6179, 0.1468, 0.6189, 0.1466, 0.6405, 0.08936, 0.6853, 0.0894, 0.6613, 0.1009, 0.6614, 0.1008, 0.685, 0.181, 0.638, 0.1809, 0.6163, 0.1924, 0.617, 0.1924, 0.6385, 0.7508, 0.5991, 0.7512, 0.5762, 0.7627, 0.5771, 0.7624, 0.599, 0.1349, 0.6639, 0.1352, 0.6397, 0.1466, 0.6405, 0.1462, 0.6642, 0.0894, 0.7092, 0.08936, 0.6853, 0.1008, 0.685, 0.1009, 0.7085, 0.181, 0.6614, 0.181, 0.638, 0.1924, 0.6385, 0.1924, 0.6614, 0.751, 0.6479, 0.7509, 0.6248, 0.7624, 0.6249, 0.7625, 0.6477, 0.135, 0.7116, 0.135, 0.6888, 0.1465, 0.6887, 0.1465, 0.7112, 0.08952, 0.7314, 0.0894, 0.7092, 0.1009, 0.7085, 0.101, 0.7305, 0.181, 0.6847, 0.181, 0.6614, 0.1924, 0.6614, 0.1924, 0.6845, 0.7512, 0.6706, 0.751, 0.6479, 0.7625, 0.6477, 0.7627, 0.67, 0.4793, 0.5407, 0.4999, 0.5366, 0.5037, 0.55, 0.4805, 0.5546, 0.4999, 0.5366, 0.5192, 0.5286, 0.5256, 0.5409, 0.5037, 0.55, 0.5192, 0.5286, 0.5353, 0.5178, 0.5447, 0.5281, 0.5256, 0.5409, 0.5519, 0.5016, 0.5637, 0.4832, 0.5754, 0.4907, 0.5625, 0.5105, 0.5637, 0.4832, 0.5711, 0.4654, 0.5842, 0.4694, 0.5754, 0.4907, 0.5711, 0.4654, 0.5752, 0.4448, 0.5889, 0.4462, 0.5842, 0.4694, 0.5752, 0.4448, 0.5752, 0.4239, 0.5889, 0.4225, 0.5889, 0.4462, 0.5752, 0.4239, 0.5714, 0.4049, 0.5844, 0.3999, 0.5889, 0.4225, 0.5634, 0.3826, 0.5503, 0.3655, 0.5616, 0.3573, 0.575, 0.3778, 0.5503, 0.3655, 0.5366, 0.3518, 0.5453, 0.341, 0.5616, 0.3573, 0.5366, 0.3518, 0.5192, 0.3402, 0.5256, 0.3278, 0.5453, 0.341, 0.5192, 0.3402, 0.4999, 0.3322, 0.5037, 0.3188, 0.5256, 0.3278, 0.4999, 0.3322, 0.4793, 0.3281, 0.4805, 0.3141, 0.5037, 0.3188, 0.4793, 0.3281, 0.4584, 0.3281, 0.4568, 0.3141, 0.4805, 0.3141, 0.4584, 0.3281, 0.4394, 0.3318, 0.4342, 0.3186, 0.4568, 0.3141, 0.4193, 0.3387, 0.4, 0.3529, 0.3915, 0.3414, 0.4125, 0.3263, 0.4, 0.3529, 0.3863, 0.3666, 0.3753, 0.3577, 0.3915, 0.3414, 0.3863, 0.3666, 0.3747, 0.384, 0.3621, 0.3774, 0.3753, 0.3577, 0.3747, 0.384, 0.3667, 0.4034, 0.353, 0.3993, 0.3621, 0.3774, 0.3667, 0.4034, 0.3629, 0.4223, 0.3485, 0.4219, 0.353, 0.3993, 0.3637, 0.4447, 0.3673, 0.4668, 0.3533, 0.47, 0.3495, 0.4461, 0.3673, 0.4668, 0.3747, 0.4847, 0.3621, 0.4913, 0.3533, 0.47, 0.3747, 0.4847, 0.3863, 0.5021, 0.3753, 0.511, 0.3621, 0.4913, 0.3863, 0.5021, 0.4011, 0.5169, 0.392, 0.5277, 0.3753, 0.511, 0.4011, 0.5169, 0.4172, 0.5277, 0.4112, 0.5405, 0.392, 0.5277, 0.4385, 0.5368, 0.46, 0.5407, 0.4574, 0.5546, 0.4342, 0.5502, 0.46, 0.5407, 0.4793, 0.5407, 0.4805, 0.5546, 0.4574, 0.5546, 0.7444, 0.3345, 0.7442, 0.3564, 0.7256, 0.3581, 0.7258, 0.3372, 0.2628, 0.6682, 0.2626, 0.6485, 0.2801, 0.6485, 0.2804, 0.6682, 0.7447, 0.3141, 0.7444, 0.3345, 0.7258, 0.3372, 0.7261, 0.3177, 0.6229, 0.335, 0.6234, 0.3141, 0.641, 0.3142, 0.6405, 0.335, 0.6226, 0.3586, 0.6229, 0.335, 0.6405, 0.335, 0.6401, 0.3586, 0.7503, 0.03452, 0.7504, 0.01671, 0.7691, 0.02071, 0.7691, 0.03772, 0.6223, 0.3839, 0.6226, 0.3586, 0.6401, 0.3586, 0.6399, 0.3839, 0.7503, 0.05458, 0.7503, 0.03452, 0.7691, 0.03772, 0.769, 0.05688, 0.6223, 0.4099, 0.6223, 0.3839, 0.6399, 0.3839, 0.6398, 0.4099, 0.7509, 0.07725, 0.7503, 0.05458, 0.769, 0.05688, 0.769, 0.07963, 0.6224, 0.4352, 0.6223, 0.4099, 0.6398, 0.4099, 0.64, 0.4353, 0.7503, 0.1256, 0.7503, 0.1022, 0.769, 0.1024, 0.769, 0.1247, 0.6229, 0.4829, 0.6226, 0.4606, 0.6401, 0.4606, 0.6405, 0.483, 0.7503, 0.1489, 0.7503, 0.1256, 0.769, 0.1247, 0.769, 0.147, 0.6234, 0.5024, 0.6229, 0.4829, 0.6405, 0.483, 0.641, 0.5024, 0.7503, 0.1707, 0.7503, 0.1489, 0.769, 0.147, 0.7691, 0.1678, 0.7504, 0.1895, 0.7503, 0.1707, 0.7691, 0.1678, 0.7691, 0.1857, 0.6464, 0.03721, 0.6467, 0.01671, 0.6642, 0.01671, 0.6639, 0.03721, 0.7166, 0.1726, 0.7169, 0.1911, 0.6983, 0.1869, 0.698, 0.1676, 0.6462, 0.06036, 0.6464, 0.03721, 0.6639, 0.03721, 0.6637, 0.06036, 0.7163, 0.1284, 0.7164, 0.1507, 0.6978, 0.1483, 0.6977, 0.1271, 0.6461, 0.08607, 0.6462, 0.06036, 0.6637, 0.06036, 0.6636, 0.08608, 0.7162, 0.1045, 0.7163, 0.1284, 0.6977, 0.1271, 0.6976, 0.1042, 0.646, 0.1376, 0.646, 0.1118, 0.6636, 0.1118, 0.6636, 0.1376, 0.7163, 0.08056, 0.7162, 0.1045, 0.6976, 0.1042, 0.6977, 0.08134, 0.6462, 0.1625, 0.646, 0.1376, 0.6636, 0.1376, 0.6637, 0.1625, 0.7164, 0.05805, 0.7163, 0.08056, 0.6977, 0.08134, 0.6978, 0.05983, 0.3844, 0.08551, 0.3739, 0.1052, 0.3587, 0.099, 0.3709, 0.07607, 0.401, 0.06892, 0.3844, 0.08551, 0.3709, 0.07607, 0.3894, 0.05759, 0.4373, 0.0418, 0.4176, 0.05233, 0.4079, 0.03911, 0.4308, 0.02686, 0.4593, 0.03513, 0.4373, 0.0418, 0.4308, 0.02686, 0.4558, 0.01927, 0.4821, 0.03288, 0.4593, 0.03513, 0.4558, 0.01927, 0.4819, 0.01671, 0.5044, 0.03507, 0.4821, 0.03288, 0.4819, 0.01671, 0.5077, 0.01926, 0.5261, 0.04404, 0.5044, 0.03507, 0.5077, 0.01926, 0.5319, 0.02926, 0.565, 0.0672, 0.5477, 0.05302, 0.556, 0.03926, 0.5761, 0.05575, 0.5796, 0.08496, 0.565, 0.0672, 0.5761, 0.05575, 0.5927, 0.07595, 0.5904, 0.1052, 0.5796, 0.08496, 0.5927, 0.07595, 0.605, 0.099, 0.5969, 0.1266, 0.5904, 0.1052, 0.605, 0.099, 0.6126, 0.1239, 0.5969, 0.1501, 0.5969, 0.1266, 0.6126, 0.1239, 0.6126, 0.15, 0.5904, 0.1949, 0.5969, 0.1735, 0.6126, 0.1761, 0.605, 0.201, 0.5796, 0.2152, 0.5904, 0.1949, 0.605, 0.201, 0.5927, 0.2241, 0.565, 0.2329, 0.5796, 0.2152, 0.5927, 0.2241, 0.5761, 0.2443, 0.5473, 0.2475, 0.565, 0.2329, 0.5761, 0.2443, 0.5559, 0.2609, 0.527, 0.2584, 0.5473, 0.2475, 0.5559, 0.2609, 0.5329, 0.2732, 0.5056, 0.2648, 0.527, 0.2584, 0.5329, 0.2732, 0.508, 0.2807, 0.4821, 0.2648, 0.5056, 0.2648, 0.508, 0.2807, 0.4819, 0.2807, 0.4373, 0.2584, 0.4587, 0.2648, 0.4557, 0.2807, 0.4308, 0.2732, 0.417, 0.2475, 0.4373, 0.2584, 0.4308, 0.2732, 0.4078, 0.2609, 0.3993, 0.2329, 0.417, 0.2475, 0.4078, 0.2609, 0.3876, 0.2443, 0.3851, 0.2157, 0.3993, 0.2329, 0.3876, 0.2443, 0.3711, 0.2242, 0.3761, 0.194, 0.3851, 0.2157, 0.3711, 0.2242, 0.3611, 0.2, 0.3649, 0.1501, 0.3671, 0.1723, 0.3511, 0.1759, 0.3485, 0.15, 0.3672, 0.1272, 0.3649, 0.1501, 0.3485, 0.15, 0.3511, 0.124, 0.3739, 0.1052, 0.3672, 0.1272, 0.3511, 0.124, 0.3587, 0.099, 0.2626, 0.6485, 0.2624, 0.6248, 0.28, 0.6248, 0.2801, 0.6485, 0.7439, 0.3806, 0.7441, 0.4055, 0.7255, 0.4049, 0.7256, 0.3815, 0.2624, 0.6248, 0.2624, 0.5993, 0.28, 0.5994, 0.28, 0.6248, 0.7441, 0.4055, 0.7441, 0.4283, 0.7255, 0.4267, 0.7255, 0.4049, 0.2624, 0.5993, 0.2624, 0.5732, 0.28, 0.5732, 0.28, 0.5994, 0.7441, 0.4283, 0.7442, 0.4502, 0.7256, 0.4476, 0.7255, 0.4267, 0.2624, 0.5732, 0.2626, 0.5476, 0.2801, 0.5476, 0.28, 0.5732, 0.7442, 0.4502, 0.7444, 0.4698, 0.7258, 0.4663, 0.7256, 0.4476, 0.2628, 0.5241, 0.2631, 0.5007, 0.2806, 0.5008, 0.2804, 0.5242, 0.7444, 0.4698, 0.7447, 0.4862, 0.7261, 0.482, 0.7258, 0.4663, 0.6921, 0.3141, 0.692, 0.3357, 0.6744, 0.3334, 0.6745, 0.3141, 0.7173, 0.5358, 0.7169, 0.5551, 0.6983, 0.5578, 0.6988, 0.5394, 0.692, 0.3357, 0.692, 0.3558, 0.6744, 0.3558, 0.6744, 0.3334, 0.7169, 0.5551, 0.7166, 0.5762, 0.698, 0.578, 0.6983, 0.5578, 0.692, 0.3558, 0.692, 0.3791, 0.6744, 0.3804, 0.6744, 0.3558, 0.7161, 0.5991, 0.7163, 0.6248, 0.6978, 0.6244, 0.6979, 0.6012, 0.692, 0.3791, 0.692, 0.4061, 0.6744, 0.4061, 0.6744, 0.3804, 0.7163, 0.6248, 0.7164, 0.6479, 0.6978, 0.6465, 0.6978, 0.6244, 0.692, 0.432, 0.692, 0.4564, 0.6744, 0.4578, 0.6744, 0.432, 0.7164, 0.6479, 0.7166, 0.6706, 0.698, 0.6682, 0.6978, 0.6465, 0.692, 0.4564, 0.692, 0.4813, 0.6744, 0.4813, 0.6744, 0.4578, 0.7166, 0.6706, 0.7169, 0.6913, 0.6983, 0.6879, 0.698, 0.6682, 0.692, 0.4813, 0.6921, 0.5023, 0.6745, 0.5023, 0.6744, 0.4813, 0.7169, 0.6913, 0.7173, 0.7087, 0.6988, 0.7045, 0.6983, 0.6879, 0.6467, 0.2052, 0.6464, 0.1853, 0.6639, 0.1853, 0.6642, 0.2052, 0.7166, 0.03738, 0.7164, 0.05805, 0.6978, 0.05983, 0.698, 0.04009, 0.6464, 0.1853, 0.6462, 0.1625, 0.6637, 0.1625, 0.6639, 0.1853, 0.692, 0.4061, 0.692, 0.432, 0.6744, 0.432, 0.6744, 0.4061, 0.7166, 0.5762, 0.7161, 0.5991, 0.6979, 0.6012, 0.698, 0.578, 0.5969, 0.1735, 0.5969, 0.1501, 0.6126, 0.15, 0.6126, 0.1761, 0.4394, 0.3318, 0.4193, 0.3387, 0.4125, 0.3263, 0.4342, 0.3186, 0.7509, 0.6248, 0.7508, 0.5991, 0.7624, 0.599, 0.7624, 0.6249, 0.8052, 0.1621, 0.8076, 0.1872, 0.805, 0.1877, 0.8026, 0.1622, 0.6225, 0.7941, 0.6224, 0.7649, 0.6484, 0.7669, 0.6486, 0.7931, 0.7895, 0.3379, 0.7896, 0.3939, 0.7782, 0.394, 0.7781, 0.338, 0.7442, 0.3564, 0.7439, 0.3806, 0.7256, 0.3815, 0.7256, 0.3581, 0.4587, 0.2648, 0.4821, 0.2648, 0.4819, 0.2807, 0.4557, 0.2807, 0.646, 0.1118, 0.6461, 0.08607, 0.6636, 0.08608, 0.6636, 0.1118, 0.5714, 0.4049, 0.5634, 0.3826, 0.575, 0.3778, 0.5844, 0.3999, 0.135, 0.6888, 0.1349, 0.6639, 0.1462, 0.6642, 0.1465, 0.6887, 0.6635, 0.9086, 0.6635, 0.9348, 0.6609, 0.9348, 0.6609, 0.9082, 0.7169, 0.01671, 0.7166, 0.03738, 0.698, 0.04009, 0.6983, 0.02035, 0.2626, 0.5476, 0.2628, 0.5241, 0.2804, 0.5242, 0.2801, 0.5476, 0.5477, 0.05302, 0.5261, 0.04404, 0.5319, 0.02926, 0.556, 0.03926, 0.3629, 0.4223, 0.3637, 0.4447, 0.3495, 0.4461, 0.3485, 0.4219, 0.08952, 0.6388, 0.08976, 0.6181, 0.1012, 0.6181, 0.101, 0.6392, 0.2259, 0.7366, 0.2259, 0.7104, 0.2285, 0.7104, 0.2285, 0.7369, 0.8575, 0.1945, 0.8575, 0.2535, 0.8461, 0.2535, 0.8461, 0.1946, 0.9378, 0.3141, 0.9378, 0.3638, 0.9264, 0.364, 0.9264, 0.3143, 0.4176, 0.05233, 0.401, 0.06892, 0.3894, 0.05759, 0.4079, 0.03911, 0.7164, 0.1507, 0.7166, 0.1726, 0.698, 0.1676, 0.6978, 0.1483, 0.2631, 0.6878, 0.2628, 0.6682, 0.2804, 0.6682, 0.2806, 0.6879, 0.4172, 0.5277, 0.4385, 0.5368, 0.4342, 0.5502, 0.4112, 0.5405, 0.08999, 0.7718, 0.08974, 0.7533, 0.1012, 0.7523, 0.1014, 0.7702, 0.9615, 0.06936, 0.9615, 0.04323, 0.9641, 0.04323, 0.9641, 0.06975, 0.1805, 0.858, 0.1805, 0.8095, 0.2068, 0.8037, 0.2068, 0.8255, 0.2068, 0.8472, 0.3671, 0.1723, 0.3761, 0.194, 0.3611, 0.2, 0.3511, 0.1759, 0.6226, 0.4606, 0.6224, 0.4352, 0.64, 0.4353, 0.6401, 0.4606, 0.7503, 0.1022, 0.7509, 0.07725, 0.769, 0.07963, 0.769, 0.1024, 0.5353, 0.5178, 0.5519, 0.5016, 0.5625, 0.5105, 0.5447, 0.5281, 0.181, 0.7324, 0.1805, 0.7097, 0.1925, 0.7092, 0.1925, 0.7314, 0.2259, 0.6501, 0.2259, 0.624, 0.2285, 0.624, 0.2285, 0.6505, 0.7691, 0.2229, 0.7691, 0.2802, 0.7577, 0.2802, 0.7577, 0.2229, 0.1185, 0.4117, 0.1096, 0.4135, 0.092, 0.3555, 0.1125, 0.3514, 0.1096, 0.4135, 0.1012, 0.417, 0.07265, 0.3635, 0.092, 0.3555, 0.1012, 0.417, 0.09473, 0.4213, 0.05657, 0.3743, 0.07265, 0.3635, 0.08704, 0.4288, 0.08185, 0.4369, 0.0282, 0.4089, 0.03999, 0.3905, 0.08185, 0.4369, 0.07878, 0.4443, 0.02079, 0.4267, 0.0282, 0.4089, 0.07878, 0.4443, 0.07702, 0.4532, 0.01671, 0.4473, 0.02079, 0.4267, 0.07702, 0.4532, 0.07702, 0.4623, 0.01671, 0.4682, 0.01671, 0.4473, 0.07702, 0.4623, 0.07877, 0.4711, 0.02048, 0.4872, 0.01671, 0.4682, 0.08207, 0.4803, 0.08702, 0.4868, 0.04157, 0.5266, 0.02845, 0.5095, 0.08702, 0.4868, 0.09369, 0.4935, 0.05524, 0.5403, 0.04157, 0.5266, 0.09369, 0.4935, 0.1012, 0.4985, 0.07265, 0.5519, 0.05524, 0.5403, 0.1012, 0.4985, 0.1096, 0.502, 0.092, 0.5599, 0.07265, 0.5519, 0.1096, 0.502, 0.1185, 0.5037, 0.1125, 0.564, 0.092, 0.5599, 0.1185, 0.5037, 0.1275, 0.5037, 0.1335, 0.564, 0.1125, 0.564, 0.1275, 0.5037, 0.1368, 0.5019, 0.1524, 0.5603, 0.1335, 0.564, 0.1443, 0.4993, 0.1524, 0.4933, 0.1919, 0.5392, 0.1725, 0.5534, 0.1524, 0.4933, 0.1587, 0.487, 0.2056, 0.5255, 0.1919, 0.5392, 0.1587, 0.487, 0.1638, 0.4795, 0.2172, 0.5081, 0.2056, 0.5255, 0.1638, 0.4795, 0.1672, 0.4711, 0.2252, 0.4887, 0.2172, 0.5081, 0.1672, 0.4711, 0.1685, 0.4649, 0.229, 0.4698, 0.2252, 0.4887, 0.1686, 0.4532, 0.1662, 0.4418, 0.2246, 0.4253, 0.2282, 0.4474, 0.1662, 0.4418, 0.1638, 0.436, 0.2172, 0.4074, 0.2246, 0.4253, 0.1638, 0.436, 0.1587, 0.4284, 0.2056, 0.39, 0.2172, 0.4074, 0.1587, 0.4284, 0.1523, 0.422, 0.1908, 0.3752, 0.2056, 0.39, 0.1523, 0.422, 0.1458, 0.4177, 0.1747, 0.3644, 0.1908, 0.3752, 0.1359, 0.4134, 0.1265, 0.4117, 0.1319, 0.3514, 0.1534, 0.3553, 0.1265, 0.4117, 0.1185, 0.4117, 0.1125, 0.3514, 0.1319, 0.3514, 0.1368, 0.5019, 0.1443, 0.4993, 0.1725, 0.5534, 0.1524, 0.5603, 0.07877, 0.4711, 0.08207, 0.4803, 0.02845, 0.5095, 0.02048, 0.4872, 0.1685, 0.4649, 0.1686, 0.4532, 0.2282, 0.4474, 0.229, 0.4698, 0.1458, 0.4177, 0.1359, 0.4134, 0.1534, 0.3553, 0.1747, 0.3644, 0.09473, 0.4213, 0.08704, 0.4288, 0.03999, 0.3905, 0.05657, 0.3743, 0.3987, 0.68, 0.3896, 0.68, 0.3818, 0.6784, 0.3728, 0.6749, 0.3639, 0.6688, 0.3584, 0.6633, 0.3534, 0.6558, 0.3499, 0.6474, 0.3487, 0.6411, 0.3485, 0.6295, 0.3509, 0.6181, 0.3534, 0.6122, 0.3584, 0.6047, 0.3648, 0.5983, 0.3722, 0.5933, 0.3814, 0.589, 0.3892, 0.588, 0.3987, 0.588, 0.4076, 0.5898, 0.4159, 0.5932, 0.4235, 0.5983, 0.4299, 0.6047, 0.4351, 0.6125, 0.4387, 0.6198, 0.4401, 0.6295, 0.4401, 0.6385, 0.4384, 0.6474, 0.4349, 0.6558, 0.4304, 0.6624, 0.4238, 0.6693, 0.4148, 0.6752, 0.4076, 0.6782, 0.8648, 0.6497, 0.8649, 0.6415, 0.8703, 0.6415, 0.8702, 0.6497, 0.3149, 0.8553, 0.3149, 0.8628, 0.3095, 0.8628, 0.3095, 0.8553, 0.3149, 0.8628, 0.3149, 0.8714, 0.3095, 0.8714, 0.3095, 0.8628, 0.8648, 0.6585, 0.8648, 0.6497, 0.8702, 0.6497, 0.8702, 0.6585, 0.1414, 0.8274, 0.1415, 0.8181, 0.1469, 0.8181, 0.1468, 0.8274, 0.3149, 0.8452, 0.3149, 0.8553, 0.3095, 0.8553, 0.3095, 0.8452, 0.8648, 0.6663, 0.8648, 0.6585, 0.8702, 0.6585, 0.8702, 0.6663, 0.9307, 0.8369, 0.9308, 0.8271, 0.9362, 0.8271, 0.9361, 0.8369, 0.3149, 0.8364, 0.3149, 0.8452, 0.3095, 0.8452, 0.3095, 0.8364, 0.8649, 0.6859, 0.8648, 0.677, 0.8702, 0.677, 0.8703, 0.6859, 0.9308, 0.8879, 0.9307, 0.8791, 0.9361, 0.8791, 0.9362, 0.8879, 0.3149, 0.8279, 0.3149, 0.8364, 0.3095, 0.8364, 0.3095, 0.8279, 0.8651, 0.6928, 0.8649, 0.6859, 0.8703, 0.6859, 0.8705, 0.6928, 0.8648, 0.677, 0.8648, 0.6663, 0.8702, 0.6663, 0.8702, 0.677, 0.3149, 0.8201, 0.3149, 0.8279, 0.3095, 0.8279, 0.3095, 0.8201, 0.8652, 0.6996, 0.8651, 0.6928, 0.8705, 0.6928, 0.8707, 0.6996, 0.315, 0.8154, 0.3149, 0.8201, 0.3095, 0.8201, 0.3095, 0.8154, 0.1415, 0.8101, 0.1416, 0.803, 0.1471, 0.803, 0.147, 0.8101, 0.9306, 0.8478, 0.9307, 0.8369, 0.9361, 0.8369, 0.936, 0.8478, 0.1415, 0.8181, 0.1415, 0.8101, 0.147, 0.8101, 0.1469, 0.8181, 0.9306, 0.8541, 0.9306, 0.8478, 0.936, 0.8478, 0.936, 0.8541, 0.1414, 0.8355, 0.1414, 0.8274, 0.1468, 0.8274, 0.1468, 0.8355, 0.9306, 0.8632, 0.9306, 0.8541, 0.936, 0.8541, 0.936, 0.8632, 0.1414, 0.8449, 0.1414, 0.8355, 0.1468, 0.8355, 0.1468, 0.8449, 0.9306, 0.872, 0.9306, 0.8632, 0.936, 0.8632, 0.936, 0.872, 0.1415, 0.8535, 0.1414, 0.8449, 0.1468, 0.8449, 0.1469, 0.8535, 0.9307, 0.8791, 0.9306, 0.872, 0.936, 0.872, 0.9361, 0.8791, 0.1415, 0.8614, 0.1415, 0.8535, 0.1469, 0.8535, 0.147, 0.8614, 0.865, 0.6351, 0.8652, 0.6286, 0.8707, 0.6286, 0.8705, 0.6351, 0.1416, 0.8683, 0.1415, 0.8614, 0.147, 0.8614, 0.1471, 0.8683, 0.8649, 0.6415, 0.865, 0.6351, 0.8705, 0.6351, 0.8703, 0.6415])
me_cylinder.materials.append(mat_buttonmaterial)
me_cylinder.update()

# ---- objects
ob_light = bpy.data.objects.new('Light', light_light)
ob_camera = bpy.data.objects.new('Camera', cam_camera)
ob_buttonmaterial = bpy.data.objects.new('ButtonMaterial', me_cylinder)

# ---- transforms, parenting, visibility, modifiers, constraints
ob_light.location = (4.076, 1.005, 5.904)
ob_light.rotation_euler = (0.6503, 0.05522, 1.866)
ob_light.lock_rotations_4d = False
ob_light.empty_display_type = 'ARROWS'
ob_light.color = (0.0, 0.0, 0.0, 0.0)
ob_light.lineart.crease_threshold = 0.0
ob_camera.location = (7.359, -6.926, 4.958)
ob_camera.rotation_euler = (1.109, 0.0, 0.8149)
ob_camera.lock_rotations_4d = False
ob_camera.empty_display_type = 'ARROWS'
ob_camera.color = (0.0, 0.0, 0.0, 0.0)
ob_camera.display_type = 'WIRE'
ob_camera.lineart.crease_threshold = 0.0
ob_buttonmaterial.location = (0.0, 0.0, 0.0)

# ---- collection membership
col_collection.objects.link(ob_light)
col_collection.objects.link(ob_camera)
col_collection.objects.link(ob_buttonmaterial)

# ---- scene / render settings (as saved in the file)
scene.camera = ob_camera
scene.frame_start = 1; scene.frame_end = 250; scene.frame_set(1)
scene.render.engine = 'BLENDER_EEVEE_NEXT'
scene.cycles.sampling_pattern = 'TABULATED_SOBOL'
scene.cycles.use_light_tree = False
scene.view_settings.view_transform = 'Filmic'
bpy.context.view_layer.update()
